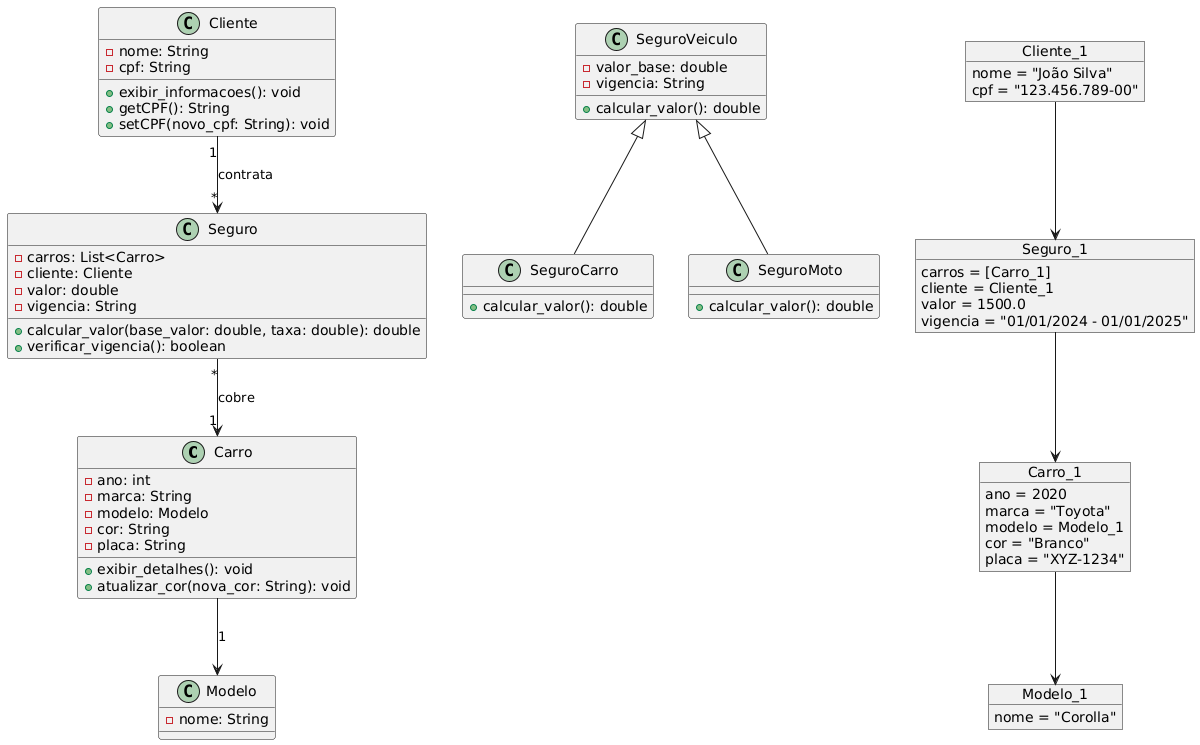

The diagram above was rendered by PlantUML. Its source (embedded in the PNG):
@startuml
class Carro {
  - ano: int
  - marca: String
  - modelo: Modelo
  - cor: String
  - placa: String
  + exibir_detalhes(): void
  + atualizar_cor(nova_cor: String): void
}

class Modelo {
  - nome: String
}

class Cliente {
  - nome: String
  - cpf: String
  + exibir_informacoes(): void
  + getCPF(): String
  + setCPF(novo_cpf: String): void
}

class Seguro {
  - carros: List<Carro>
  - cliente: Cliente
  - valor: double
  - vigencia: String
  + calcular_valor(base_valor: double, taxa: double): double
  + verificar_vigencia(): boolean
}

class SeguroVeiculo {
  - valor_base: double
  - vigencia: String
  + calcular_valor(): double
}

class SeguroCarro extends SeguroVeiculo {
  + calcular_valor(): double
}

class SeguroMoto extends SeguroVeiculo {
  + calcular_valor(): double
}

Cliente "1" --> "*" Seguro : "contrata"
Seguro "*" --> "1" Carro : "cobre"
Carro --> Modelo : "1"

object Cliente_1 {
  nome = "João Silva"
  cpf = "123.456.789-00"
}

object Carro_1 {
  ano = 2020
  marca = "Toyota"
  modelo = Modelo_1
  cor = "Branco"
  placa = "XYZ-1234"
}

object Modelo_1 {
  nome = "Corolla"
}

object Seguro_1 {
  carros = [Carro_1]
  cliente = Cliente_1
  valor = 1500.0
  vigencia = "01/01/2024 - 01/01/2025"
}

Cliente_1 --> Seguro_1
Seguro_1 --> Carro_1
Carro_1 --> Modelo_1
@enduml